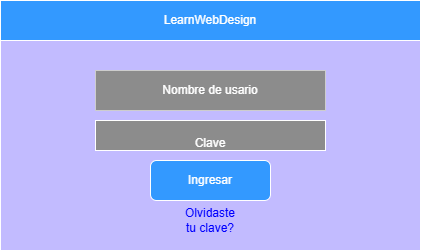

The diagram above was exported from draw.io. Its source (the exported page's mxGraphModel, read from the mxfile embedded in the PNG):
<mxGraphModel dx="1042" dy="574" grid="1" gridSize="10" guides="1" tooltips="1" connect="1" arrows="1" fold="1" page="1" pageScale="1" pageWidth="827" pageHeight="1169" math="0" shadow="0">
  <root>
    <mxCell id="0" />
    <mxCell id="1" parent="0" />
    <mxCell id="b61RAJrAY4EEriflpu9t-1" value="" style="rounded=0;whiteSpace=wrap;html=1;fillColor=light-dark(#FFFFFF,#C2BBFF);" vertex="1" parent="1">
      <mxGeometry x="110" y="110" width="420" height="250" as="geometry" />
    </mxCell>
    <mxCell id="b61RAJrAY4EEriflpu9t-4" value="LearnWebDesign" style="rounded=0;whiteSpace=wrap;html=1;fillColor=light-dark(#FFFFFF,#3399FF);" vertex="1" parent="1">
      <mxGeometry x="110" y="110" width="420" height="40" as="geometry" />
    </mxCell>
    <mxCell id="b61RAJrAY4EEriflpu9t-7" value="Nombre de usario" style="rounded=0;whiteSpace=wrap;html=1;strokeColor=light-dark(#000000,#CDCDCD);fillColor=light-dark(#FFFFFF,#8C8C8C);" vertex="1" parent="1">
      <mxGeometry x="205" y="180" width="230" height="40" as="geometry" />
    </mxCell>
    <mxCell id="b61RAJrAY4EEriflpu9t-8" value="&lt;div&gt;&lt;br&gt;&lt;/div&gt;&lt;div&gt;Clave&lt;/div&gt;" style="rounded=0;whiteSpace=wrap;html=1;fontFamily=Helvetica;fillColor=light-dark(#FFFFFF,#8C8C8C);" vertex="1" parent="1">
      <mxGeometry x="205" y="230" width="230" height="30" as="geometry" />
    </mxCell>
    <mxCell id="b61RAJrAY4EEriflpu9t-10" value="Ingresar" style="rounded=1;whiteSpace=wrap;html=1;fillColor=light-dark(#FFFFFF,#3399FF);" vertex="1" parent="1">
      <mxGeometry x="260" y="270" width="120" height="40" as="geometry" />
    </mxCell>
    <mxCell id="b61RAJrAY4EEriflpu9t-11" value="&lt;font style=&quot;color: light-dark(rgb(0, 0, 0), rgb(0, 0, 255));&quot;&gt;Olvidaste tu clave?&lt;/font&gt;" style="text;html=1;align=center;verticalAlign=middle;whiteSpace=wrap;rounded=0;" vertex="1" parent="1">
      <mxGeometry x="290" y="320" width="60" height="20" as="geometry" />
    </mxCell>
  </root>
</mxGraphModel>